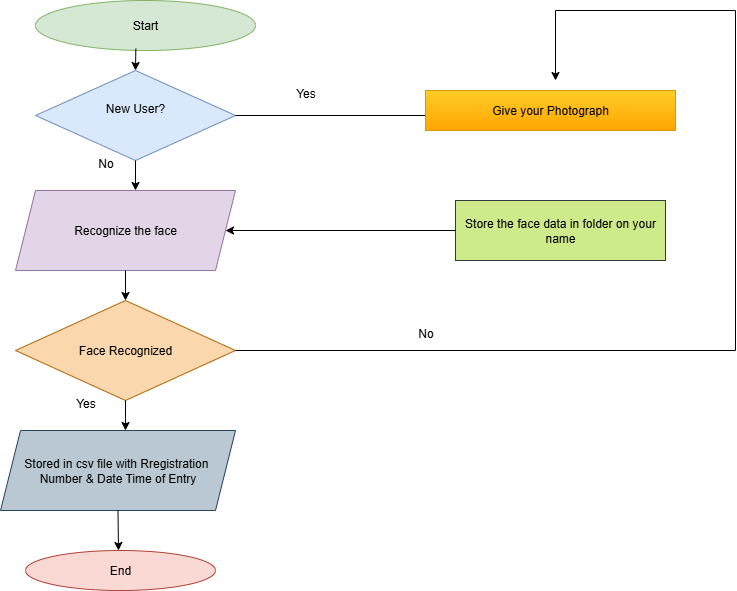

The diagram above was exported from draw.io. Its source (the exported page's mxGraphModel, read from the mxfile embedded in the PNG):
<mxGraphModel dx="1289" dy="707" grid="1" gridSize="10" guides="1" tooltips="1" connect="1" arrows="1" fold="1" page="1" pageScale="1" pageWidth="850" pageHeight="1100" math="0" shadow="0">
  <root>
    <mxCell id="0" />
    <mxCell id="1" parent="0" />
    <mxCell id="WmUOsCXeUPjYpGD3IsOi-1" value="Start" style="ellipse;whiteSpace=wrap;html=1;fillColor=#d5e8d4;strokeColor=#82b366;" vertex="1" parent="1">
      <mxGeometry x="80" y="60" width="220" height="50" as="geometry" />
    </mxCell>
    <mxCell id="WmUOsCXeUPjYpGD3IsOi-2" value="" style="endArrow=classic;html=1;rounded=0;exitX=0.456;exitY=0.964;exitDx=0;exitDy=0;exitPerimeter=0;" edge="1" parent="1" source="WmUOsCXeUPjYpGD3IsOi-1">
      <mxGeometry width="50" height="50" relative="1" as="geometry">
        <mxPoint x="400" y="320" as="sourcePoint" />
        <mxPoint x="180" y="130" as="targetPoint" />
      </mxGeometry>
    </mxCell>
    <mxCell id="WmUOsCXeUPjYpGD3IsOi-3" value="New User?&lt;div&gt;&lt;br&gt;&lt;/div&gt;" style="rhombus;whiteSpace=wrap;html=1;fillColor=#dae8fc;strokeColor=#6c8ebf;" vertex="1" parent="1">
      <mxGeometry x="80" y="130" width="200" height="90" as="geometry" />
    </mxCell>
    <mxCell id="WmUOsCXeUPjYpGD3IsOi-4" value="" style="endArrow=classic;html=1;rounded=0;exitX=0.5;exitY=1;exitDx=0;exitDy=0;" edge="1" parent="1" source="WmUOsCXeUPjYpGD3IsOi-3">
      <mxGeometry width="50" height="50" relative="1" as="geometry">
        <mxPoint x="400" y="320" as="sourcePoint" />
        <mxPoint x="180" y="250" as="targetPoint" />
      </mxGeometry>
    </mxCell>
    <mxCell id="WmUOsCXeUPjYpGD3IsOi-5" value="Recognize the face" style="shape=parallelogram;perimeter=parallelogramPerimeter;whiteSpace=wrap;html=1;fixedSize=1;fillColor=#e1d5e7;strokeColor=#9673a6;" vertex="1" parent="1">
      <mxGeometry x="60" y="250" width="220" height="80" as="geometry" />
    </mxCell>
    <mxCell id="WmUOsCXeUPjYpGD3IsOi-6" value="Face Recognized" style="rhombus;whiteSpace=wrap;html=1;fillColor=#fad7ac;strokeColor=#b46504;" vertex="1" parent="1">
      <mxGeometry x="60" y="360" width="220" height="100" as="geometry" />
    </mxCell>
    <mxCell id="WmUOsCXeUPjYpGD3IsOi-7" value="" style="endArrow=classic;html=1;rounded=0;exitX=0.5;exitY=1;exitDx=0;exitDy=0;" edge="1" parent="1" source="WmUOsCXeUPjYpGD3IsOi-5">
      <mxGeometry width="50" height="50" relative="1" as="geometry">
        <mxPoint x="150" y="430" as="sourcePoint" />
        <mxPoint x="170" y="360" as="targetPoint" />
      </mxGeometry>
    </mxCell>
    <mxCell id="WmUOsCXeUPjYpGD3IsOi-13" value="" style="endArrow=classic;html=1;rounded=0;exitX=0.5;exitY=1;exitDx=0;exitDy=0;" edge="1" parent="1" source="WmUOsCXeUPjYpGD3IsOi-6">
      <mxGeometry width="50" height="50" relative="1" as="geometry">
        <mxPoint x="170" y="520" as="sourcePoint" />
        <mxPoint x="170" y="490" as="targetPoint" />
      </mxGeometry>
    </mxCell>
    <mxCell id="WmUOsCXeUPjYpGD3IsOi-14" value="Stored in csv file with Rregistration&amp;nbsp;&lt;div&gt;Number &amp;amp; Date Time of Entry&lt;/div&gt;" style="shape=parallelogram;perimeter=parallelogramPerimeter;whiteSpace=wrap;html=1;fixedSize=1;fillColor=#bac8d3;strokeColor=#23445d;" vertex="1" parent="1">
      <mxGeometry x="45" y="490" width="235" height="80" as="geometry" />
    </mxCell>
    <mxCell id="WmUOsCXeUPjYpGD3IsOi-16" value="" style="endArrow=classic;html=1;rounded=0;exitX=0.5;exitY=1;exitDx=0;exitDy=0;" edge="1" parent="1" source="WmUOsCXeUPjYpGD3IsOi-14">
      <mxGeometry width="50" height="50" relative="1" as="geometry">
        <mxPoint x="110" y="650" as="sourcePoint" />
        <mxPoint x="163" y="610" as="targetPoint" />
      </mxGeometry>
    </mxCell>
    <mxCell id="WmUOsCXeUPjYpGD3IsOi-17" value="End" style="ellipse;whiteSpace=wrap;html=1;fillColor=#fad9d5;strokeColor=#ae4132;" vertex="1" parent="1">
      <mxGeometry x="70" y="610" width="190" height="40" as="geometry" />
    </mxCell>
    <mxCell id="WmUOsCXeUPjYpGD3IsOi-18" value="" style="endArrow=none;html=1;rounded=0;exitX=1;exitY=0.5;exitDx=0;exitDy=0;" edge="1" parent="1" source="WmUOsCXeUPjYpGD3IsOi-3">
      <mxGeometry width="50" height="50" relative="1" as="geometry">
        <mxPoint x="400" y="280" as="sourcePoint" />
        <mxPoint x="470" y="175" as="targetPoint" />
      </mxGeometry>
    </mxCell>
    <mxCell id="WmUOsCXeUPjYpGD3IsOi-19" value="Give your Photograph" style="rounded=0;whiteSpace=wrap;html=1;fillColor=#ffcd28;gradientColor=#ffa500;strokeColor=#d79b00;" vertex="1" parent="1">
      <mxGeometry x="470" y="150" width="250" height="40" as="geometry" />
    </mxCell>
    <mxCell id="WmUOsCXeUPjYpGD3IsOi-20" value="Store the face data in folder on your name" style="rounded=0;whiteSpace=wrap;html=1;fillColor=#cdeb8b;strokeColor=#36393d;" vertex="1" parent="1">
      <mxGeometry x="500" y="260" width="210" height="60" as="geometry" />
    </mxCell>
    <mxCell id="WmUOsCXeUPjYpGD3IsOi-21" value="" style="endArrow=classic;html=1;rounded=0;exitX=0;exitY=0.5;exitDx=0;exitDy=0;entryX=1;entryY=0.5;entryDx=0;entryDy=0;" edge="1" parent="1" source="WmUOsCXeUPjYpGD3IsOi-20" target="WmUOsCXeUPjYpGD3IsOi-5">
      <mxGeometry width="50" height="50" relative="1" as="geometry">
        <mxPoint x="400" y="280" as="sourcePoint" />
        <mxPoint x="450" y="230" as="targetPoint" />
      </mxGeometry>
    </mxCell>
    <mxCell id="WmUOsCXeUPjYpGD3IsOi-22" value="" style="endArrow=none;html=1;rounded=0;exitX=1;exitY=0.5;exitDx=0;exitDy=0;" edge="1" parent="1" source="WmUOsCXeUPjYpGD3IsOi-6">
      <mxGeometry width="50" height="50" relative="1" as="geometry">
        <mxPoint x="400" y="300" as="sourcePoint" />
        <mxPoint x="780" y="410" as="targetPoint" />
      </mxGeometry>
    </mxCell>
    <mxCell id="WmUOsCXeUPjYpGD3IsOi-23" value="" style="endArrow=none;html=1;rounded=0;" edge="1" parent="1">
      <mxGeometry width="50" height="50" relative="1" as="geometry">
        <mxPoint x="780" y="410" as="sourcePoint" />
        <mxPoint x="780" y="70" as="targetPoint" />
      </mxGeometry>
    </mxCell>
    <mxCell id="WmUOsCXeUPjYpGD3IsOi-24" value="" style="endArrow=none;html=1;rounded=0;" edge="1" parent="1">
      <mxGeometry width="50" height="50" relative="1" as="geometry">
        <mxPoint x="600" y="70" as="sourcePoint" />
        <mxPoint x="780" y="70" as="targetPoint" />
      </mxGeometry>
    </mxCell>
    <mxCell id="WmUOsCXeUPjYpGD3IsOi-27" value="" style="endArrow=classic;html=1;rounded=0;" edge="1" parent="1">
      <mxGeometry width="50" height="50" relative="1" as="geometry">
        <mxPoint x="600" y="70" as="sourcePoint" />
        <mxPoint x="600" y="140" as="targetPoint" />
      </mxGeometry>
    </mxCell>
    <mxCell id="WmUOsCXeUPjYpGD3IsOi-28" value="Yes" style="text;html=1;align=center;verticalAlign=middle;resizable=0;points=[];autosize=1;strokeColor=none;fillColor=none;" vertex="1" parent="1">
      <mxGeometry x="330" y="138" width="40" height="30" as="geometry" />
    </mxCell>
    <mxCell id="WmUOsCXeUPjYpGD3IsOi-29" value="No" style="text;html=1;align=center;verticalAlign=middle;resizable=0;points=[];autosize=1;strokeColor=none;fillColor=none;" vertex="1" parent="1">
      <mxGeometry x="450" y="378" width="40" height="30" as="geometry" />
    </mxCell>
    <mxCell id="WmUOsCXeUPjYpGD3IsOi-30" value="Yes" style="text;html=1;align=center;verticalAlign=middle;resizable=0;points=[];autosize=1;strokeColor=none;fillColor=none;" vertex="1" parent="1">
      <mxGeometry x="110" y="448" width="40" height="30" as="geometry" />
    </mxCell>
    <mxCell id="WmUOsCXeUPjYpGD3IsOi-31" value="No" style="text;html=1;align=center;verticalAlign=middle;resizable=0;points=[];autosize=1;strokeColor=none;fillColor=none;" vertex="1" parent="1">
      <mxGeometry x="130" y="208" width="40" height="30" as="geometry" />
    </mxCell>
  </root>
</mxGraphModel>